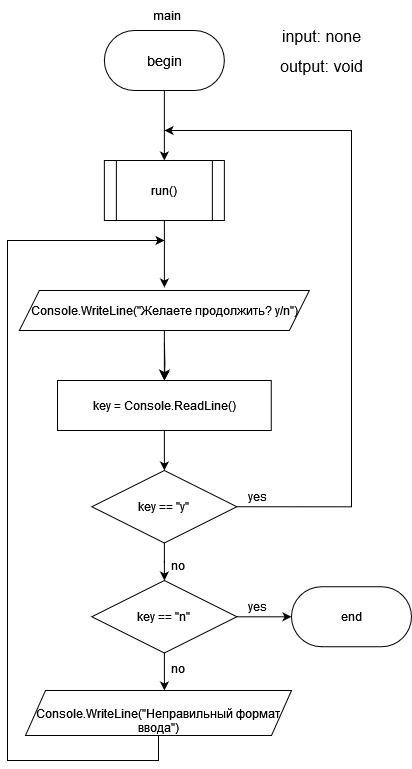

The diagram above was exported from draw.io. Its source (the exported page's mxGraphModel, read from the mxfile embedded in the PNG):
<mxGraphModel dx="712" dy="755" grid="1" gridSize="10" guides="1" tooltips="1" connect="1" arrows="1" fold="1" page="1" pageScale="1" pageWidth="827" pageHeight="1169" math="0" shadow="0">
  <root>
    <mxCell id="0" />
    <mxCell id="1" parent="0" />
    <mxCell id="GPoY6M8fcOZ0QpOutEpR-29" value="" style="edgeStyle=orthogonalEdgeStyle;rounded=0;orthogonalLoop=1;jettySize=auto;html=1;" parent="1" source="GPoY6M8fcOZ0QpOutEpR-19" target="GPoY6M8fcOZ0QpOutEpR-30" edge="1">
      <mxGeometry relative="1" as="geometry">
        <mxPoint x="166.87" y="270" as="targetPoint" />
      </mxGeometry>
    </mxCell>
    <mxCell id="GPoY6M8fcOZ0QpOutEpR-19" value="&lt;font face=&quot;Helvetica&quot; style=&quot;font-size: 14px;&quot;&gt;begin&lt;/font&gt;" style="rounded=1;whiteSpace=wrap;html=1;arcSize=50;" parent="1" vertex="1">
      <mxGeometry x="106.87" y="270" width="120" height="60" as="geometry" />
    </mxCell>
    <mxCell id="GPoY6M8fcOZ0QpOutEpR-37" value="" style="edgeStyle=orthogonalEdgeStyle;rounded=0;orthogonalLoop=1;jettySize=auto;html=1;" parent="1" source="GPoY6M8fcOZ0QpOutEpR-30" edge="1">
      <mxGeometry relative="1" as="geometry">
        <mxPoint x="166.89999999999998" y="527" as="targetPoint" />
      </mxGeometry>
    </mxCell>
    <mxCell id="GPoY6M8fcOZ0QpOutEpR-30" value="run()" style="shape=process;whiteSpace=wrap;html=1;backgroundOutline=1;" parent="1" vertex="1">
      <mxGeometry x="106.87" y="400" width="120" height="60" as="geometry" />
    </mxCell>
    <mxCell id="GPoY6M8fcOZ0QpOutEpR-34" value="end" style="rounded=1;whiteSpace=wrap;html=1;arcSize=50;" parent="1" vertex="1">
      <mxGeometry x="294" y="826.25" width="120" height="60" as="geometry" />
    </mxCell>
    <mxCell id="GPoY6M8fcOZ0QpOutEpR-35" value="main" style="text;html=1;align=center;verticalAlign=middle;whiteSpace=wrap;rounded=0;" parent="1" vertex="1">
      <mxGeometry x="140" y="240" width="60" height="30" as="geometry" />
    </mxCell>
    <mxCell id="GPoY6M8fcOZ0QpOutEpR-43" value="" style="edgeStyle=orthogonalEdgeStyle;rounded=0;orthogonalLoop=1;jettySize=auto;html=1;" parent="1" target="GPoY6M8fcOZ0QpOutEpR-42" edge="1">
      <mxGeometry relative="1" as="geometry">
        <mxPoint x="166.89999999999998" y="582" as="sourcePoint" />
      </mxGeometry>
    </mxCell>
    <mxCell id="GPoY6M8fcOZ0QpOutEpR-46" value="" style="edgeStyle=orthogonalEdgeStyle;rounded=0;orthogonalLoop=1;jettySize=auto;html=1;" parent="1" source="GPoY6M8fcOZ0QpOutEpR-41" target="GPoY6M8fcOZ0QpOutEpR-45" edge="1">
      <mxGeometry relative="1" as="geometry" />
    </mxCell>
    <mxCell id="GPoY6M8fcOZ0QpOutEpR-41" value="key == &quot;y&quot;" style="rhombus;whiteSpace=wrap;html=1;" parent="1" vertex="1">
      <mxGeometry x="94.37" y="710" width="145" height="72.5" as="geometry" />
    </mxCell>
    <mxCell id="GPoY6M8fcOZ0QpOutEpR-44" value="" style="edgeStyle=orthogonalEdgeStyle;rounded=0;orthogonalLoop=1;jettySize=auto;html=1;" parent="1" source="GPoY6M8fcOZ0QpOutEpR-42" target="GPoY6M8fcOZ0QpOutEpR-41" edge="1">
      <mxGeometry relative="1" as="geometry" />
    </mxCell>
    <mxCell id="GPoY6M8fcOZ0QpOutEpR-42" value="key = Console.ReadLine()" style="rounded=0;whiteSpace=wrap;html=1;" parent="1" vertex="1">
      <mxGeometry x="60" y="620" width="213.75" height="50" as="geometry" />
    </mxCell>
    <mxCell id="GPoY6M8fcOZ0QpOutEpR-58" value="" style="edgeStyle=orthogonalEdgeStyle;rounded=0;orthogonalLoop=1;jettySize=auto;html=1;" parent="1" source="GPoY6M8fcOZ0QpOutEpR-45" edge="1">
      <mxGeometry relative="1" as="geometry">
        <mxPoint x="166.89999999999998" y="930" as="targetPoint" />
      </mxGeometry>
    </mxCell>
    <mxCell id="GPoY6M8fcOZ0QpOutEpR-45" value="key == &quot;n&quot;" style="rhombus;whiteSpace=wrap;html=1;" parent="1" vertex="1">
      <mxGeometry x="94.37" y="820" width="145" height="72.5" as="geometry" />
    </mxCell>
    <mxCell id="GPoY6M8fcOZ0QpOutEpR-71" style="edgeStyle=orthogonalEdgeStyle;rounded=0;orthogonalLoop=1;jettySize=auto;html=1;exitX=1;exitY=0.5;exitDx=0;exitDy=0;" parent="1" source="GPoY6M8fcOZ0QpOutEpR-41" edge="1">
      <mxGeometry relative="1" as="geometry">
        <mxPoint x="354" y="721" as="sourcePoint" />
        <mxPoint x="167" y="370" as="targetPoint" />
        <Array as="points">
          <mxPoint x="354" y="746" />
          <mxPoint x="354" y="370" />
          <mxPoint x="167" y="370" />
        </Array>
      </mxGeometry>
    </mxCell>
    <mxCell id="GPoY6M8fcOZ0QpOutEpR-49" value="&lt;div&gt;yes&lt;/div&gt;" style="text;html=1;align=center;verticalAlign=middle;resizable=0;points=[];autosize=1;strokeColor=none;fillColor=none;" parent="1" vertex="1">
      <mxGeometry x="240" y="721.25" width="40" height="30" as="geometry" />
    </mxCell>
    <mxCell id="GPoY6M8fcOZ0QpOutEpR-50" value="no" style="text;html=1;align=center;verticalAlign=middle;resizable=0;points=[];autosize=1;strokeColor=none;fillColor=none;" parent="1" vertex="1">
      <mxGeometry x="160" y="790" width="40" height="30" as="geometry" />
    </mxCell>
    <mxCell id="GPoY6M8fcOZ0QpOutEpR-55" value="yes" style="text;html=1;align=center;verticalAlign=middle;resizable=0;points=[];autosize=1;strokeColor=none;fillColor=none;" parent="1" vertex="1">
      <mxGeometry x="240" y="831.25" width="40" height="30" as="geometry" />
    </mxCell>
    <mxCell id="GPoY6M8fcOZ0QpOutEpR-63" style="edgeStyle=orthogonalEdgeStyle;rounded=0;orthogonalLoop=1;jettySize=auto;html=1;exitX=0.5;exitY=1;exitDx=0;exitDy=0;" parent="1" source="aAIWN4uwLk7x-NHQPnW--2" edge="1">
      <mxGeometry relative="1" as="geometry">
        <mxPoint x="167" y="480" as="targetPoint" />
        <Array as="points">
          <mxPoint x="161" y="1000" />
          <mxPoint x="10" y="1000" />
          <mxPoint x="10" y="480" />
        </Array>
        <mxPoint x="160" y="1000" as="sourcePoint" />
      </mxGeometry>
    </mxCell>
    <mxCell id="GPoY6M8fcOZ0QpOutEpR-68" value="" style="edgeStyle=orthogonalEdgeStyle;rounded=0;orthogonalLoop=1;jettySize=auto;html=1;" parent="1" source="GPoY6M8fcOZ0QpOutEpR-45" edge="1">
      <mxGeometry relative="1" as="geometry">
        <mxPoint x="94" y="856" as="sourcePoint" />
        <mxPoint x="294" y="856.3" as="targetPoint" />
      </mxGeometry>
    </mxCell>
    <mxCell id="GPoY6M8fcOZ0QpOutEpR-69" value="no" style="text;html=1;align=center;verticalAlign=middle;resizable=0;points=[];autosize=1;strokeColor=none;fillColor=none;" parent="1" vertex="1">
      <mxGeometry x="160" y="892.5" width="40" height="30" as="geometry" />
    </mxCell>
    <mxCell id="aAIWN4uwLk7x-NHQPnW--2" value="&lt;br&gt;Console.WriteLine(&quot;Неправильный формат ввода&quot;)" style="shape=parallelogram;perimeter=parallelogramPerimeter;whiteSpace=wrap;html=1;fixedSize=1;" vertex="1" parent="1">
      <mxGeometry x="27.999999999999996" y="930" width="266" height="45" as="geometry" />
    </mxCell>
    <mxCell id="aAIWN4uwLk7x-NHQPnW--4" value="" style="edgeStyle=none;curved=1;rounded=0;orthogonalLoop=1;jettySize=auto;html=1;fontSize=12;startSize=8;endSize=8;" edge="1" parent="1" source="aAIWN4uwLk7x-NHQPnW--3" target="GPoY6M8fcOZ0QpOutEpR-42">
      <mxGeometry relative="1" as="geometry" />
    </mxCell>
    <mxCell id="aAIWN4uwLk7x-NHQPnW--3" value="Console.WriteLine(&quot;Желаете продолжить? y/n&quot;)" style="shape=parallelogram;perimeter=parallelogramPerimeter;whiteSpace=wrap;html=1;fixedSize=1;" vertex="1" parent="1">
      <mxGeometry x="21.870000000000005" y="530" width="290" height="40" as="geometry" />
    </mxCell>
    <mxCell id="aAIWN4uwLk7x-NHQPnW--5" value="input: none" style="text;html=1;align=center;verticalAlign=middle;resizable=0;points=[];autosize=1;strokeColor=none;fillColor=none;fontSize=16;" vertex="1" parent="1">
      <mxGeometry x="273.75" y="261" width="100" height="30" as="geometry" />
    </mxCell>
    <mxCell id="aAIWN4uwLk7x-NHQPnW--6" value="output: void" style="text;html=1;align=center;verticalAlign=middle;resizable=0;points=[];autosize=1;strokeColor=none;fillColor=none;fontSize=16;" vertex="1" parent="1">
      <mxGeometry x="268.75" y="291" width="110" height="30" as="geometry" />
    </mxCell>
  </root>
</mxGraphModel>